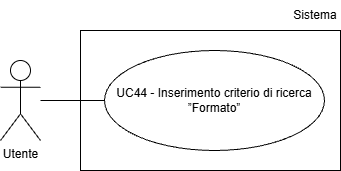

The diagram above was exported from draw.io. Its source (the exported page's mxGraphModel, read from the mxfile embedded in the PNG):
<mxGraphModel dx="1042" dy="561" grid="1" gridSize="10" guides="1" tooltips="1" connect="1" arrows="1" fold="1" page="1" pageScale="1" pageWidth="827" pageHeight="1169" math="0" shadow="0">
  <root>
    <mxCell id="0" />
    <mxCell id="1" parent="0" />
    <mxCell id="QHo8d192YLy9ssQxenDc-1" parent="1" style="shape=umlActor;verticalLabelPosition=bottom;verticalAlign=top;html=1;outlineConnect=0;" value="Utente" vertex="1">
      <mxGeometry height="80" width="40" x="200" y="210" as="geometry" />
    </mxCell>
    <mxCell id="QHo8d192YLy9ssQxenDc-3" parent="1" style="ellipse;whiteSpace=wrap;html=1;align=center;" value="UC44 - Inserimento criterio di ricerca ”Formato”" vertex="1">
      <mxGeometry height="100" width="220" x="304" y="200" as="geometry" />
    </mxCell>
    <mxCell id="QHo8d192YLy9ssQxenDc-4" edge="1" parent="1" style="endArrow=none;html=1;rounded=0;entryX=0;entryY=0.5;entryDx=0;entryDy=0;" target="QHo8d192YLy9ssQxenDc-3">
      <mxGeometry height="50" relative="1" width="50" as="geometry">
        <mxPoint x="240" y="250" as="sourcePoint" />
      </mxGeometry>
    </mxCell>
    <mxCell id="6Z56wo1Efcob4Cg6K3bz-1" parent="1" style="rounded=0;whiteSpace=wrap;html=1;fillColor=none;" value="" vertex="1">
      <mxGeometry height="140" width="260" x="280" y="180" as="geometry" />
    </mxCell>
    <mxCell id="6Z56wo1Efcob4Cg6K3bz-2" parent="1" style="text;html=1;whiteSpace=wrap;strokeColor=none;fillColor=none;align=center;verticalAlign=middle;rounded=0;" value="Sistema" vertex="1">
      <mxGeometry height="30" width="50" x="490" y="150" as="geometry" />
    </mxCell>
  </root>
</mxGraphModel>